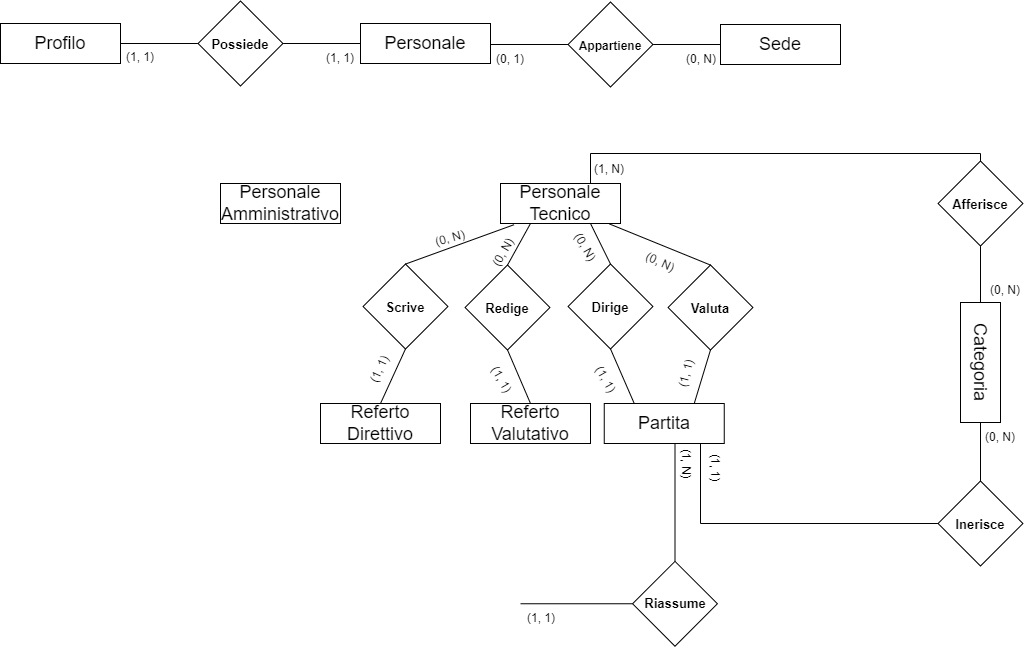

The diagram above was exported from draw.io. Its source (the exported page's mxGraphModel, read from the mxfile embedded in the PNG):
<mxGraphModel dx="2284" dy="841" grid="1" gridSize="10" guides="1" tooltips="1" connect="1" arrows="1" fold="1" page="1" pageScale="1" pageWidth="850" pageHeight="1100" math="0" shadow="0" extFonts="Permanent Marker^https://fonts.googleapis.com/css?family=Permanent+Marker">
  <root>
    <mxCell id="0" />
    <mxCell id="1" parent="0" />
    <mxCell id="KtnVZ2QGC3wdbIiWqytA-1" value="&lt;font style=&quot;font-size: 18px;&quot;&gt;Personale&lt;/font&gt;" style="rounded=0;whiteSpace=wrap;html=1;" parent="1" vertex="1">
      <mxGeometry x="320" y="80" width="130" height="40" as="geometry" />
    </mxCell>
    <mxCell id="PILcMQlJEQEFPerJUa13-84" style="edgeStyle=orthogonalEdgeStyle;shape=connector;rounded=0;orthogonalLoop=1;jettySize=auto;html=1;exitX=1;exitY=0;exitDx=0;exitDy=0;entryX=0;entryY=0.5;entryDx=0;entryDy=0;labelBackgroundColor=default;strokeColor=default;fontFamily=Helvetica;fontSize=11;fontColor=default;endArrow=none;endFill=0;" parent="1" source="PILcMQlJEQEFPerJUa13-83" target="KtnVZ2QGC3wdbIiWqytA-1" edge="1">
      <mxGeometry relative="1" as="geometry" />
    </mxCell>
    <mxCell id="PILcMQlJEQEFPerJUa13-86" style="edgeStyle=orthogonalEdgeStyle;shape=connector;rounded=0;orthogonalLoop=1;jettySize=auto;html=1;exitX=0;exitY=1;exitDx=0;exitDy=0;entryX=1;entryY=0.5;entryDx=0;entryDy=0;labelBackgroundColor=default;strokeColor=default;fontFamily=Helvetica;fontSize=11;fontColor=default;endArrow=none;endFill=0;" parent="1" source="PILcMQlJEQEFPerJUa13-83" target="PILcMQlJEQEFPerJUa13-85" edge="1">
      <mxGeometry relative="1" as="geometry" />
    </mxCell>
    <mxCell id="PILcMQlJEQEFPerJUa13-83" value="" style="whiteSpace=wrap;html=1;aspect=fixed;fontFamily=Helvetica;fontSize=11;fontColor=default;rotation=45;" parent="1" vertex="1">
      <mxGeometry x="170" y="70" width="60" height="60" as="geometry" />
    </mxCell>
    <mxCell id="PILcMQlJEQEFPerJUa13-85" value="&lt;font style=&quot;font-size: 18px;&quot;&gt;Profilo&lt;/font&gt;" style="rounded=0;whiteSpace=wrap;html=1;fontFamily=Helvetica;fontSize=11;fontColor=default;rotation=0;" parent="1" vertex="1">
      <mxGeometry x="-40" y="80" width="120" height="40" as="geometry" />
    </mxCell>
    <mxCell id="PILcMQlJEQEFPerJUa13-104" value="&lt;font style=&quot;font-size: 13px;&quot;&gt;&lt;b&gt;Possiede&lt;/b&gt;&lt;/font&gt;" style="text;strokeColor=none;align=center;fillColor=none;html=1;verticalAlign=middle;whiteSpace=wrap;rounded=0;fontSize=11;fontFamily=Helvetica;fontColor=default;" parent="1" vertex="1">
      <mxGeometry x="170" y="86" width="60" height="30" as="geometry" />
    </mxCell>
    <mxCell id="PILcMQlJEQEFPerJUa13-109" style="edgeStyle=orthogonalEdgeStyle;shape=connector;rounded=0;orthogonalLoop=1;jettySize=auto;html=1;exitX=0;exitY=1;exitDx=0;exitDy=0;labelBackgroundColor=default;strokeColor=default;fontFamily=Helvetica;fontSize=11;fontColor=default;endArrow=none;endFill=0;" parent="1" source="PILcMQlJEQEFPerJUa13-106" edge="1">
      <mxGeometry relative="1" as="geometry">
        <mxPoint x="450" y="101" as="targetPoint" />
      </mxGeometry>
    </mxCell>
    <mxCell id="PILcMQlJEQEFPerJUa13-112" style="edgeStyle=orthogonalEdgeStyle;shape=connector;rounded=0;orthogonalLoop=1;jettySize=auto;html=1;exitX=1;exitY=0;exitDx=0;exitDy=0;entryX=0;entryY=0.5;entryDx=0;entryDy=0;labelBackgroundColor=default;strokeColor=default;fontFamily=Helvetica;fontSize=11;fontColor=default;endArrow=none;endFill=0;" parent="1" source="PILcMQlJEQEFPerJUa13-106" target="PILcMQlJEQEFPerJUa13-111" edge="1">
      <mxGeometry relative="1" as="geometry" />
    </mxCell>
    <mxCell id="PILcMQlJEQEFPerJUa13-106" value="" style="whiteSpace=wrap;html=1;aspect=fixed;fontFamily=Helvetica;fontSize=11;fontColor=default;rotation=45;" parent="1" vertex="1">
      <mxGeometry x="540" y="71" width="60" height="60" as="geometry" />
    </mxCell>
    <mxCell id="PILcMQlJEQEFPerJUa13-107" value="&lt;font style=&quot;font-size: 13px;&quot;&gt;&lt;b style=&quot;font-size: 12px;&quot;&gt;Appartiene&lt;/b&gt;&lt;/font&gt;" style="text;strokeColor=none;align=center;fillColor=none;html=1;verticalAlign=middle;whiteSpace=wrap;rounded=0;fontSize=11;fontFamily=Helvetica;fontColor=default;" parent="1" vertex="1">
      <mxGeometry x="540" y="87" width="60" height="30" as="geometry" />
    </mxCell>
    <mxCell id="PILcMQlJEQEFPerJUa13-111" value="&lt;font style=&quot;font-size: 18px;&quot;&gt;Sede&lt;/font&gt;" style="rounded=0;whiteSpace=wrap;html=1;fontFamily=Helvetica;fontSize=11;fontColor=default;" parent="1" vertex="1">
      <mxGeometry x="680" y="81" width="120" height="40" as="geometry" />
    </mxCell>
    <mxCell id="PILcMQlJEQEFPerJUa13-166" value="&lt;font style=&quot;font-size: 18px;&quot;&gt;Personale&lt;br&gt;Amministrativo&lt;br&gt;&lt;/font&gt;" style="rounded=0;whiteSpace=wrap;html=1;fontFamily=Helvetica;fontSize=11;fontColor=default;" parent="1" vertex="1">
      <mxGeometry x="180" y="240" width="120" height="40" as="geometry" />
    </mxCell>
    <mxCell id="UYFKKyDZFwocj4FrTpmm-26" style="edgeStyle=orthogonalEdgeStyle;shape=connector;rounded=0;orthogonalLoop=1;jettySize=auto;html=1;exitX=0.75;exitY=0;exitDx=0;exitDy=0;entryX=0;entryY=0;entryDx=0;entryDy=0;labelBackgroundColor=default;strokeColor=default;fontFamily=Helvetica;fontSize=11;fontColor=default;endArrow=none;endFill=0;" parent="1" source="PILcMQlJEQEFPerJUa13-167" target="UYFKKyDZFwocj4FrTpmm-23" edge="1">
      <mxGeometry relative="1" as="geometry">
        <Array as="points">
          <mxPoint x="550" y="210" />
          <mxPoint x="940" y="210" />
        </Array>
      </mxGeometry>
    </mxCell>
    <mxCell id="PILcMQlJEQEFPerJUa13-167" value="&lt;font style=&quot;font-size: 18px;&quot;&gt;Personale&lt;br&gt;Tecnico&lt;br&gt;&lt;/font&gt;" style="rounded=0;whiteSpace=wrap;html=1;fontFamily=Helvetica;fontSize=11;fontColor=default;" parent="1" vertex="1">
      <mxGeometry x="460" y="240" width="120" height="40" as="geometry" />
    </mxCell>
    <mxCell id="PILcMQlJEQEFPerJUa13-197" value="" style="whiteSpace=wrap;html=1;aspect=fixed;fontFamily=Helvetica;fontSize=11;fontColor=default;rotation=45;" parent="1" vertex="1">
      <mxGeometry x="437" y="334" width="60" height="60" as="geometry" />
    </mxCell>
    <mxCell id="PILcMQlJEQEFPerJUa13-198" value="&lt;font style=&quot;font-size: 13px;&quot;&gt;&lt;b&gt;Redige&lt;/b&gt;&lt;/font&gt;" style="text;strokeColor=none;align=center;fillColor=none;html=1;verticalAlign=middle;whiteSpace=wrap;rounded=0;fontSize=11;fontFamily=Helvetica;fontColor=default;" parent="1" vertex="1">
      <mxGeometry x="437" y="350" width="60" height="30" as="geometry" />
    </mxCell>
    <mxCell id="PILcMQlJEQEFPerJUa13-199" value="" style="whiteSpace=wrap;html=1;aspect=fixed;fontFamily=Helvetica;fontSize=11;fontColor=default;rotation=45;" parent="1" vertex="1">
      <mxGeometry x="335" y="333" width="60" height="60" as="geometry" />
    </mxCell>
    <mxCell id="PILcMQlJEQEFPerJUa13-200" value="&lt;font style=&quot;font-size: 13px;&quot;&gt;&lt;b&gt;Scrive&lt;/b&gt;&lt;/font&gt;" style="text;strokeColor=none;align=center;fillColor=none;html=1;verticalAlign=middle;whiteSpace=wrap;rounded=0;fontSize=11;fontFamily=Helvetica;fontColor=default;" parent="1" vertex="1">
      <mxGeometry x="335" y="349" width="60" height="30" as="geometry" />
    </mxCell>
    <mxCell id="PILcMQlJEQEFPerJUa13-201" value="" style="whiteSpace=wrap;html=1;aspect=fixed;fontFamily=Helvetica;fontSize=11;fontColor=default;rotation=45;" parent="1" vertex="1">
      <mxGeometry x="640" y="334" width="60" height="60" as="geometry" />
    </mxCell>
    <mxCell id="PILcMQlJEQEFPerJUa13-202" value="&lt;font style=&quot;font-size: 13px;&quot;&gt;&lt;b&gt;Valuta&lt;/b&gt;&lt;/font&gt;" style="text;strokeColor=none;align=center;fillColor=none;html=1;verticalAlign=middle;whiteSpace=wrap;rounded=0;fontSize=11;fontFamily=Helvetica;fontColor=default;" parent="1" vertex="1">
      <mxGeometry x="640" y="350" width="60" height="30" as="geometry" />
    </mxCell>
    <mxCell id="PILcMQlJEQEFPerJUa13-203" value="" style="whiteSpace=wrap;html=1;aspect=fixed;fontFamily=Helvetica;fontSize=11;fontColor=default;rotation=45;" parent="1" vertex="1">
      <mxGeometry x="540" y="333" width="60" height="60" as="geometry" />
    </mxCell>
    <mxCell id="PILcMQlJEQEFPerJUa13-204" value="&lt;font style=&quot;font-size: 13px;&quot;&gt;&lt;b&gt;Dirige&lt;/b&gt;&lt;/font&gt;" style="text;strokeColor=none;align=center;fillColor=none;html=1;verticalAlign=middle;whiteSpace=wrap;rounded=0;fontSize=11;fontFamily=Helvetica;fontColor=default;" parent="1" vertex="1">
      <mxGeometry x="540" y="349" width="60" height="30" as="geometry" />
    </mxCell>
    <mxCell id="UYFKKyDZFwocj4FrTpmm-30" style="edgeStyle=orthogonalEdgeStyle;shape=connector;rounded=0;orthogonalLoop=1;jettySize=auto;html=1;exitX=1;exitY=1;exitDx=0;exitDy=0;entryX=0;entryY=1;entryDx=0;entryDy=0;labelBackgroundColor=default;strokeColor=default;fontFamily=Helvetica;fontSize=11;fontColor=default;endArrow=none;endFill=0;" parent="1" source="PILcMQlJEQEFPerJUa13-205" target="UYFKKyDZFwocj4FrTpmm-28" edge="1">
      <mxGeometry relative="1" as="geometry">
        <Array as="points">
          <mxPoint x="660" y="500" />
          <mxPoint x="660" y="580" />
        </Array>
      </mxGeometry>
    </mxCell>
    <mxCell id="PILcMQlJEQEFPerJUa13-205" value="&lt;font style=&quot;font-size: 18px;&quot;&gt;Partita&lt;/font&gt;" style="rounded=0;whiteSpace=wrap;html=1;fontFamily=Helvetica;fontSize=11;fontColor=default;" parent="1" vertex="1">
      <mxGeometry x="563.75" y="460" width="120" height="40" as="geometry" />
    </mxCell>
    <mxCell id="PILcMQlJEQEFPerJUa13-227" value="" style="endArrow=none;html=1;rounded=0;labelBackgroundColor=default;strokeColor=default;fontFamily=Helvetica;fontSize=11;fontColor=default;shape=connector;entryX=1;entryY=1;entryDx=0;entryDy=0;exitX=0.25;exitY=0;exitDx=0;exitDy=0;" parent="1" source="PILcMQlJEQEFPerJUa13-205" target="PILcMQlJEQEFPerJUa13-203" edge="1">
      <mxGeometry width="50" height="50" relative="1" as="geometry">
        <mxPoint x="660" y="533" as="sourcePoint" />
        <mxPoint x="710" y="483" as="targetPoint" />
      </mxGeometry>
    </mxCell>
    <mxCell id="PILcMQlJEQEFPerJUa13-228" value="" style="endArrow=none;html=1;rounded=0;labelBackgroundColor=default;strokeColor=default;fontFamily=Helvetica;fontSize=11;fontColor=default;shape=connector;entryX=1;entryY=1;entryDx=0;entryDy=0;exitX=0.75;exitY=0;exitDx=0;exitDy=0;" parent="1" source="PILcMQlJEQEFPerJUa13-205" target="PILcMQlJEQEFPerJUa13-201" edge="1">
      <mxGeometry width="50" height="50" relative="1" as="geometry">
        <mxPoint x="604" y="473" as="sourcePoint" />
        <mxPoint x="580" y="415" as="targetPoint" />
      </mxGeometry>
    </mxCell>
    <mxCell id="PILcMQlJEQEFPerJUa13-256" value="" style="endArrow=none;html=1;rounded=0;labelBackgroundColor=default;strokeColor=default;fontFamily=Helvetica;fontSize=11;fontColor=default;shape=connector;entryX=0.907;entryY=1.01;entryDx=0;entryDy=0;entryPerimeter=0;exitX=0;exitY=0;exitDx=0;exitDy=0;" parent="1" source="PILcMQlJEQEFPerJUa13-201" target="PILcMQlJEQEFPerJUa13-167" edge="1">
      <mxGeometry width="50" height="50" relative="1" as="geometry">
        <mxPoint x="760" y="450" as="sourcePoint" />
        <mxPoint x="810" y="400" as="targetPoint" />
      </mxGeometry>
    </mxCell>
    <mxCell id="PILcMQlJEQEFPerJUa13-257" value="" style="endArrow=none;html=1;rounded=0;labelBackgroundColor=default;strokeColor=default;fontFamily=Helvetica;fontSize=11;fontColor=default;shape=connector;entryX=0.75;entryY=1;entryDx=0;entryDy=0;exitX=0;exitY=0;exitDx=0;exitDy=0;" parent="1" source="PILcMQlJEQEFPerJUa13-203" target="PILcMQlJEQEFPerJUa13-167" edge="1">
      <mxGeometry width="50" height="50" relative="1" as="geometry">
        <mxPoint x="502" y="369" as="sourcePoint" />
        <mxPoint x="401" y="327" as="targetPoint" />
      </mxGeometry>
    </mxCell>
    <mxCell id="PILcMQlJEQEFPerJUa13-258" value="" style="endArrow=none;html=1;rounded=0;labelBackgroundColor=default;strokeColor=default;fontFamily=Helvetica;fontSize=11;fontColor=default;shape=connector;entryX=0.113;entryY=1.03;entryDx=0;entryDy=0;entryPerimeter=0;exitX=0;exitY=0;exitDx=0;exitDy=0;" parent="1" source="PILcMQlJEQEFPerJUa13-199" target="PILcMQlJEQEFPerJUa13-167" edge="1">
      <mxGeometry width="50" height="50" relative="1" as="geometry">
        <mxPoint x="310" y="450" as="sourcePoint" />
        <mxPoint x="350" y="500" as="targetPoint" />
      </mxGeometry>
    </mxCell>
    <mxCell id="PILcMQlJEQEFPerJUa13-259" value="" style="endArrow=none;html=1;rounded=0;labelBackgroundColor=default;strokeColor=default;fontFamily=Helvetica;fontSize=11;fontColor=default;shape=connector;entryX=0.25;entryY=1;entryDx=0;entryDy=0;exitX=0;exitY=0;exitDx=0;exitDy=0;" parent="1" source="PILcMQlJEQEFPerJUa13-197" target="PILcMQlJEQEFPerJUa13-167" edge="1">
      <mxGeometry width="50" height="50" relative="1" as="geometry">
        <mxPoint x="375" y="331" as="sourcePoint" />
        <mxPoint x="484" y="291" as="targetPoint" />
      </mxGeometry>
    </mxCell>
    <mxCell id="PILcMQlJEQEFPerJUa13-261" value="&lt;font style=&quot;font-size: 18px;&quot;&gt;Referto&lt;br&gt;Direttivo&lt;br&gt;&lt;/font&gt;" style="rounded=0;whiteSpace=wrap;html=1;fontFamily=Helvetica;fontSize=11;fontColor=default;" parent="1" vertex="1">
      <mxGeometry x="280" y="460" width="120" height="40" as="geometry" />
    </mxCell>
    <mxCell id="PILcMQlJEQEFPerJUa13-263" value="&lt;font style=&quot;font-size: 18px;&quot;&gt;Referto&lt;br&gt;Valutativo&lt;br&gt;&lt;/font&gt;" style="rounded=0;whiteSpace=wrap;html=1;fontFamily=Helvetica;fontSize=11;fontColor=default;" parent="1" vertex="1">
      <mxGeometry x="430" y="460" width="120" height="40" as="geometry" />
    </mxCell>
    <mxCell id="PILcMQlJEQEFPerJUa13-264" value="" style="endArrow=none;html=1;rounded=0;labelBackgroundColor=default;strokeColor=default;fontFamily=Helvetica;fontSize=11;fontColor=default;shape=connector;entryX=1;entryY=1;entryDx=0;entryDy=0;exitX=0.5;exitY=0;exitDx=0;exitDy=0;" parent="1" source="PILcMQlJEQEFPerJUa13-261" target="PILcMQlJEQEFPerJUa13-199" edge="1">
      <mxGeometry width="50" height="50" relative="1" as="geometry">
        <mxPoint x="330" y="460" as="sourcePoint" />
        <mxPoint x="360" y="400" as="targetPoint" />
      </mxGeometry>
    </mxCell>
    <mxCell id="PILcMQlJEQEFPerJUa13-266" value="" style="endArrow=none;html=1;rounded=0;labelBackgroundColor=default;strokeColor=default;fontFamily=Helvetica;fontSize=11;fontColor=default;shape=connector;exitX=0.5;exitY=0;exitDx=0;exitDy=0;entryX=1;entryY=1;entryDx=0;entryDy=0;" parent="1" source="PILcMQlJEQEFPerJUa13-263" target="PILcMQlJEQEFPerJUa13-197" edge="1">
      <mxGeometry width="50" height="50" relative="1" as="geometry">
        <mxPoint x="310" y="430" as="sourcePoint" />
        <mxPoint x="360" y="380" as="targetPoint" />
      </mxGeometry>
    </mxCell>
    <mxCell id="UYFKKyDZFwocj4FrTpmm-20" style="edgeStyle=orthogonalEdgeStyle;rounded=0;orthogonalLoop=1;jettySize=auto;html=1;exitX=1;exitY=0.5;exitDx=0;exitDy=0;entryX=0;entryY=1;entryDx=0;entryDy=0;endArrow=none;endFill=0;" parent="1" target="UYFKKyDZFwocj4FrTpmm-18" edge="1">
      <mxGeometry relative="1" as="geometry">
        <mxPoint x="480" y="660.26" as="sourcePoint" />
      </mxGeometry>
    </mxCell>
    <mxCell id="UYFKKyDZFwocj4FrTpmm-1" value="(1, 1)" style="text;strokeColor=none;align=center;fillColor=none;html=1;verticalAlign=middle;whiteSpace=wrap;rounded=0;rotation=0;" parent="1" vertex="1">
      <mxGeometry x="279.5" y="100" width="40" height="30" as="geometry" />
    </mxCell>
    <mxCell id="UYFKKyDZFwocj4FrTpmm-2" value="(1, 1)" style="text;strokeColor=none;align=center;fillColor=none;html=1;verticalAlign=middle;whiteSpace=wrap;rounded=0;rotation=0;" parent="1" vertex="1">
      <mxGeometry x="80" y="99" width="40" height="30" as="geometry" />
    </mxCell>
    <mxCell id="UYFKKyDZFwocj4FrTpmm-3" value="(0, 1)" style="text;strokeColor=none;align=center;fillColor=none;html=1;verticalAlign=middle;whiteSpace=wrap;rounded=0;rotation=0;" parent="1" vertex="1">
      <mxGeometry x="450" y="101" width="40" height="30" as="geometry" />
    </mxCell>
    <mxCell id="UYFKKyDZFwocj4FrTpmm-4" value="(0, N)" style="text;strokeColor=none;align=center;fillColor=none;html=1;verticalAlign=middle;whiteSpace=wrap;rounded=0;rotation=0;" parent="1" vertex="1">
      <mxGeometry x="641" y="101" width="40" height="30" as="geometry" />
    </mxCell>
    <mxCell id="UYFKKyDZFwocj4FrTpmm-9" value="(0, N)" style="text;strokeColor=none;align=center;fillColor=none;html=1;verticalAlign=middle;whiteSpace=wrap;rounded=0;rotation=-15;" parent="1" vertex="1">
      <mxGeometry x="390" y="280" width="40" height="30" as="geometry" />
    </mxCell>
    <mxCell id="UYFKKyDZFwocj4FrTpmm-10" value="(1, 1)" style="text;strokeColor=none;align=center;fillColor=none;html=1;verticalAlign=middle;whiteSpace=wrap;rounded=0;rotation=-65;" parent="1" vertex="1">
      <mxGeometry x="319.5" y="411.44" width="40" height="30" as="geometry" />
    </mxCell>
    <mxCell id="UYFKKyDZFwocj4FrTpmm-11" value="(0, N)" style="text;strokeColor=none;align=center;fillColor=none;html=1;verticalAlign=middle;whiteSpace=wrap;rounded=0;rotation=-60;" parent="1" vertex="1">
      <mxGeometry x="443" y="294" width="40" height="30" as="geometry" />
    </mxCell>
    <mxCell id="UYFKKyDZFwocj4FrTpmm-12" value="(0, N)" style="text;strokeColor=none;align=center;fillColor=none;html=1;verticalAlign=middle;whiteSpace=wrap;rounded=0;rotation=60;" parent="1" vertex="1">
      <mxGeometry x="525" y="289" width="40" height="30" as="geometry" />
    </mxCell>
    <mxCell id="UYFKKyDZFwocj4FrTpmm-13" value="(0, N)" style="text;strokeColor=none;align=center;fillColor=none;html=1;verticalAlign=middle;whiteSpace=wrap;rounded=0;rotation=25;" parent="1" vertex="1">
      <mxGeometry x="600" y="304" width="40" height="30" as="geometry" />
    </mxCell>
    <mxCell id="UYFKKyDZFwocj4FrTpmm-14" value="(1, 1)" style="text;strokeColor=none;align=center;fillColor=none;html=1;verticalAlign=middle;whiteSpace=wrap;rounded=0;rotation=60;" parent="1" vertex="1">
      <mxGeometry x="440.87" y="421.44" width="40" height="30" as="geometry" />
    </mxCell>
    <mxCell id="UYFKKyDZFwocj4FrTpmm-15" value="(1, 1)" style="text;strokeColor=none;align=center;fillColor=none;html=1;verticalAlign=middle;whiteSpace=wrap;rounded=0;rotation=60;" parent="1" vertex="1">
      <mxGeometry x="545" y="421.44" width="40" height="30" as="geometry" />
    </mxCell>
    <mxCell id="UYFKKyDZFwocj4FrTpmm-16" value="(1, 1)" style="text;strokeColor=none;align=center;fillColor=none;html=1;verticalAlign=middle;whiteSpace=wrap;rounded=0;rotation=-75;" parent="1" vertex="1">
      <mxGeometry x="626" y="415" width="40" height="30" as="geometry" />
    </mxCell>
    <mxCell id="UYFKKyDZFwocj4FrTpmm-21" style="edgeStyle=orthogonalEdgeStyle;shape=connector;rounded=0;orthogonalLoop=1;jettySize=auto;html=1;exitX=0;exitY=0;exitDx=0;exitDy=0;entryX=0.81;entryY=1;entryDx=0;entryDy=0;entryPerimeter=0;labelBackgroundColor=default;strokeColor=default;fontFamily=Helvetica;fontSize=11;fontColor=default;endArrow=none;endFill=0;" parent="1" source="UYFKKyDZFwocj4FrTpmm-18" target="PILcMQlJEQEFPerJUa13-205" edge="1">
      <mxGeometry relative="1" as="geometry">
        <Array as="points">
          <mxPoint x="635" y="500" />
        </Array>
      </mxGeometry>
    </mxCell>
    <mxCell id="UYFKKyDZFwocj4FrTpmm-18" value="" style="whiteSpace=wrap;html=1;aspect=fixed;fontFamily=Helvetica;fontSize=11;fontColor=default;rotation=45;" parent="1" vertex="1">
      <mxGeometry x="604.5" y="630.26" width="60" height="60" as="geometry" />
    </mxCell>
    <mxCell id="UYFKKyDZFwocj4FrTpmm-19" value="&lt;font style=&quot;font-size: 13px;&quot;&gt;&lt;b&gt;Riassume&lt;/b&gt;&lt;/font&gt;" style="text;strokeColor=none;align=center;fillColor=none;html=1;verticalAlign=middle;whiteSpace=wrap;rounded=0;fontSize=11;fontFamily=Helvetica;fontColor=default;" parent="1" vertex="1">
      <mxGeometry x="604.5" y="645.0699999999999" width="60" height="30" as="geometry" />
    </mxCell>
    <mxCell id="UYFKKyDZFwocj4FrTpmm-27" style="edgeStyle=orthogonalEdgeStyle;shape=connector;rounded=0;orthogonalLoop=1;jettySize=auto;html=1;exitX=1;exitY=1;exitDx=0;exitDy=0;entryX=1;entryY=0.5;entryDx=0;entryDy=0;labelBackgroundColor=default;strokeColor=default;fontFamily=Helvetica;fontSize=11;fontColor=default;endArrow=none;endFill=0;" parent="1" source="UYFKKyDZFwocj4FrTpmm-23" target="UYFKKyDZFwocj4FrTpmm-25" edge="1">
      <mxGeometry relative="1" as="geometry" />
    </mxCell>
    <mxCell id="UYFKKyDZFwocj4FrTpmm-23" value="" style="whiteSpace=wrap;html=1;aspect=fixed;fontFamily=Helvetica;fontSize=11;fontColor=default;rotation=45;" parent="1" vertex="1">
      <mxGeometry x="910" y="230.00000000000006" width="60" height="60" as="geometry" />
    </mxCell>
    <mxCell id="UYFKKyDZFwocj4FrTpmm-24" value="&lt;font style=&quot;font-size: 13px;&quot;&gt;&lt;b&gt;Afferisce&lt;/b&gt;&lt;/font&gt;" style="text;strokeColor=none;align=center;fillColor=none;html=1;verticalAlign=middle;whiteSpace=wrap;rounded=0;fontSize=11;fontFamily=Helvetica;fontColor=default;" parent="1" vertex="1">
      <mxGeometry x="910" y="246.24999999999994" width="60" height="30" as="geometry" />
    </mxCell>
    <mxCell id="UYFKKyDZFwocj4FrTpmm-31" style="edgeStyle=orthogonalEdgeStyle;shape=connector;rounded=0;orthogonalLoop=1;jettySize=auto;html=1;exitX=0;exitY=0.5;exitDx=0;exitDy=0;entryX=0;entryY=0;entryDx=0;entryDy=0;labelBackgroundColor=default;strokeColor=default;fontFamily=Helvetica;fontSize=11;fontColor=default;endArrow=none;endFill=0;" parent="1" source="UYFKKyDZFwocj4FrTpmm-25" target="UYFKKyDZFwocj4FrTpmm-28" edge="1">
      <mxGeometry relative="1" as="geometry" />
    </mxCell>
    <mxCell id="UYFKKyDZFwocj4FrTpmm-25" value="&lt;font style=&quot;font-size: 18px;&quot;&gt;Categoria&lt;br&gt;&lt;/font&gt;" style="rounded=0;whiteSpace=wrap;html=1;fontFamily=Helvetica;fontSize=11;fontColor=default;direction=west;rotation=90;" parent="1" vertex="1">
      <mxGeometry x="880" y="399" width="120" height="40" as="geometry" />
    </mxCell>
    <mxCell id="UYFKKyDZFwocj4FrTpmm-28" value="" style="whiteSpace=wrap;html=1;aspect=fixed;fontFamily=Helvetica;fontSize=11;fontColor=default;rotation=45;" parent="1" vertex="1">
      <mxGeometry x="910" y="550" width="60" height="60" as="geometry" />
    </mxCell>
    <mxCell id="UYFKKyDZFwocj4FrTpmm-29" value="&lt;font style=&quot;font-size: 13px;&quot;&gt;&lt;b&gt;Inerisce&lt;/b&gt;&lt;/font&gt;" style="text;strokeColor=none;align=center;fillColor=none;html=1;verticalAlign=middle;whiteSpace=wrap;rounded=0;fontSize=11;fontFamily=Helvetica;fontColor=default;" parent="1" vertex="1">
      <mxGeometry x="910" y="566.25" width="60" height="30" as="geometry" />
    </mxCell>
    <mxCell id="UYFKKyDZFwocj4FrTpmm-40" value="(1, N)" style="text;strokeColor=none;align=center;fillColor=none;html=1;verticalAlign=middle;whiteSpace=wrap;rounded=0;rotation=0;" parent="1" vertex="1">
      <mxGeometry x="548.5" y="211.25" width="40" height="30" as="geometry" />
    </mxCell>
    <mxCell id="UYFKKyDZFwocj4FrTpmm-41" value="(0, N)" style="text;strokeColor=none;align=center;fillColor=none;html=1;verticalAlign=middle;whiteSpace=wrap;rounded=0;rotation=0;" parent="1" vertex="1">
      <mxGeometry x="945" y="331.88" width="40" height="30" as="geometry" />
    </mxCell>
    <mxCell id="UYFKKyDZFwocj4FrTpmm-43" value="(1, 1)" style="text;strokeColor=none;align=center;fillColor=none;html=1;verticalAlign=middle;whiteSpace=wrap;rounded=0;rotation=90;" parent="1" vertex="1">
      <mxGeometry x="655" y="510" width="40" height="30" as="geometry" />
    </mxCell>
    <mxCell id="UYFKKyDZFwocj4FrTpmm-44" value="(0, N)" style="text;strokeColor=none;align=center;fillColor=none;html=1;verticalAlign=middle;whiteSpace=wrap;rounded=0;rotation=0;" parent="1" vertex="1">
      <mxGeometry x="940" y="479" width="40" height="30" as="geometry" />
    </mxCell>
    <mxCell id="UYFKKyDZFwocj4FrTpmm-45" value="(1, N)" style="text;strokeColor=none;align=center;fillColor=none;html=1;verticalAlign=middle;whiteSpace=wrap;rounded=0;rotation=90;" parent="1" vertex="1">
      <mxGeometry x="625.5" y="505" width="40" height="30" as="geometry" />
    </mxCell>
    <mxCell id="UYFKKyDZFwocj4FrTpmm-46" value="(1, 1)" style="text;strokeColor=none;align=center;fillColor=none;html=1;verticalAlign=middle;whiteSpace=wrap;rounded=0;rotation=0;" parent="1" vertex="1">
      <mxGeometry x="480.87" y="660.26" width="40" height="30" as="geometry" />
    </mxCell>
  </root>
</mxGraphModel>